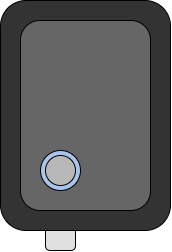

The diagram above was exported from draw.io. Its source (the exported page's mxGraphModel, read from the mxfile embedded in the PNG):
<mxGraphModel dx="1207" dy="799" grid="1" gridSize="10" guides="1" tooltips="1" connect="1" arrows="1" fold="1" page="1" pageScale="1" pageWidth="827" pageHeight="1169" math="0" shadow="0">
  <root>
    <mxCell id="0" />
    <mxCell id="1" parent="0" />
    <mxCell id="kxIyRm49ZiEUMzTJDZGQ-2" value="" style="rounded=1;whiteSpace=wrap;html=1;fillColor=#E0E0E0;" vertex="1" parent="1">
      <mxGeometry x="435" y="350" width="30" height="60" as="geometry" />
    </mxCell>
    <mxCell id="kxIyRm49ZiEUMzTJDZGQ-1" value="" style="rounded=1;whiteSpace=wrap;html=1;fillColor=#333333;" vertex="1" parent="1">
      <mxGeometry x="390" y="160" width="170" height="230" as="geometry" />
    </mxCell>
    <mxCell id="kxIyRm49ZiEUMzTJDZGQ-5" value="" style="rounded=1;whiteSpace=wrap;html=1;fillColor=#666666;" vertex="1" parent="1">
      <mxGeometry x="410" y="180" width="130" height="190" as="geometry" />
    </mxCell>
    <mxCell id="kxIyRm49ZiEUMzTJDZGQ-3" value="" style="ellipse;whiteSpace=wrap;html=1;aspect=fixed;fillColor=#A9C4EB;" vertex="1" parent="1">
      <mxGeometry x="430" y="310" width="40" height="40" as="geometry" />
    </mxCell>
    <mxCell id="kxIyRm49ZiEUMzTJDZGQ-4" value="" style="ellipse;whiteSpace=wrap;html=1;aspect=fixed;fillColor=#B8B8B8;" vertex="1" parent="1">
      <mxGeometry x="435" y="315" width="30" height="30" as="geometry" />
    </mxCell>
  </root>
</mxGraphModel>